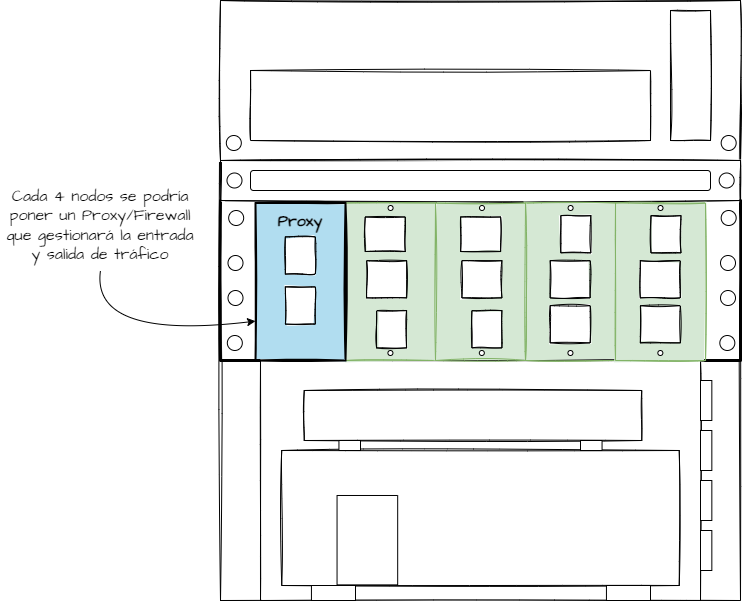

The diagram above was exported from draw.io. Its source (the exported page's mxGraphModel, read from the mxfile embedded in the PNG):
<mxGraphModel dx="1888" dy="571" grid="1" gridSize="10" guides="1" tooltips="1" connect="1" arrows="1" fold="1" page="1" pageScale="1" pageWidth="850" pageHeight="1100" background="none" math="0" shadow="0">
  <root>
    <mxCell id="0" />
    <mxCell id="1" parent="0" />
    <mxCell id="nQoNqkBhXH5DSvN3ftFU-2" value="" style="rounded=0;whiteSpace=wrap;html=1;sketch=1;hachureGap=4;fontFamily=Architects Daughter;fontSource=https%3A%2F%2Ffonts.googleapis.com%2Fcss%3Ffamily%3DArchitects%2BDaughter;fontSize=21;gradientColor=none;" parent="1" vertex="1">
      <mxGeometry x="200" y="400" width="520" height="600" as="geometry" />
    </mxCell>
    <mxCell id="nQoNqkBhXH5DSvN3ftFU-6" value="" style="rounded=0;whiteSpace=wrap;html=1;sketch=1;hachureGap=4;fontFamily=Architects Daughter;fontSource=https%3A%2F%2Ffonts.googleapis.com%2Fcss%3Ffamily%3DArchitects%2BDaughter;fontSize=21;gradientColor=none;" parent="1" vertex="1">
      <mxGeometry x="199.98999999999998" y="400" width="520" height="160" as="geometry" />
    </mxCell>
    <mxCell id="4dgLoyWtwy9QVeNd-G6Y-4" value="" style="rounded=0;whiteSpace=wrap;html=1;sketch=1;hachureGap=4;fontFamily=Architects Daughter;fontSource=https%3A%2F%2Ffonts.googleapis.com%2Fcss%3Ffamily%3DArchitects%2BDaughter;fontSize=21;gradientColor=none;strokeWidth=3;" parent="1" vertex="1">
      <mxGeometry x="200" y="600" width="520" height="160" as="geometry" />
    </mxCell>
    <mxCell id="4dgLoyWtwy9QVeNd-G6Y-6" value="" style="rounded=0;whiteSpace=wrap;html=1;sketch=1;hachureGap=4;fontFamily=Architects Daughter;fontSource=https%3A%2F%2Ffonts.googleapis.com%2Fcss%3Ffamily%3DArchitects%2BDaughter;fontSize=21;gradientColor=none;" parent="1" vertex="1">
      <mxGeometry x="200" y="560" width="520" height="40" as="geometry" />
    </mxCell>
    <mxCell id="4dgLoyWtwy9QVeNd-G6Y-10" value="" style="rounded=0;whiteSpace=wrap;html=1;sketch=1;hachureGap=4;fontFamily=Architects Daughter;fontSource=https%3A%2F%2Ffonts.googleapis.com%2Fcss%3Ffamily%3DArchitects%2BDaughter;fontSize=21;gradientColor=none;" parent="1" vertex="1">
      <mxGeometry x="240" y="760" width="440" height="240" as="geometry" />
    </mxCell>
    <mxCell id="4dgLoyWtwy9QVeNd-G6Y-11" value="" style="rounded=0;whiteSpace=wrap;html=1;sketch=1;hachureGap=4;fontFamily=Architects Daughter;fontSource=https%3A%2F%2Ffonts.googleapis.com%2Fcss%3Ffamily%3DArchitects%2BDaughter;fontSize=21;gradientColor=none;direction=south;" parent="1" vertex="1">
      <mxGeometry x="261.25" y="850" width="397.49" height="135" as="geometry" />
    </mxCell>
    <mxCell id="95UZs5Xzu4u7PMKsgq_L-1" value="" style="rounded=0;whiteSpace=wrap;html=1;sketch=1;hachureGap=4;fontFamily=Architects Daughter;fontSource=https%3A%2F%2Ffonts.googleapis.com%2Fcss%3Ffamily%3DArchitects%2BDaughter;fontSize=21;gradientColor=none;" parent="1" vertex="1">
      <mxGeometry x="230" y="470" width="400" height="70" as="geometry" />
    </mxCell>
    <mxCell id="95UZs5Xzu4u7PMKsgq_L-2" value="" style="rounded=0;whiteSpace=wrap;html=1;sketch=1;hachureGap=4;fontFamily=Architects Daughter;fontSource=https%3A%2F%2Ffonts.googleapis.com%2Fcss%3Ffamily%3DArchitects%2BDaughter;fontSize=21;gradientColor=none;" parent="1" vertex="1">
      <mxGeometry x="650" y="410" width="40" height="130" as="geometry" />
    </mxCell>
    <mxCell id="95UZs5Xzu4u7PMKsgq_L-7" value="" style="rounded=1;whiteSpace=wrap;html=1;" parent="1" vertex="1">
      <mxGeometry x="230" y="570" width="460" height="20" as="geometry" />
    </mxCell>
    <mxCell id="95UZs5Xzu4u7PMKsgq_L-22" value="" style="ellipse;whiteSpace=wrap;html=1;aspect=fixed;rotation=-180;" parent="1" vertex="1">
      <mxGeometry x="206.83" y="735" width="15" height="15" as="geometry" />
    </mxCell>
    <mxCell id="95UZs5Xzu4u7PMKsgq_L-23" value="" style="ellipse;whiteSpace=wrap;html=1;aspect=fixed;rotation=-180;" parent="1" vertex="1">
      <mxGeometry x="207.5" y="690" width="15" height="15" as="geometry" />
    </mxCell>
    <mxCell id="95UZs5Xzu4u7PMKsgq_L-24" value="" style="ellipse;whiteSpace=wrap;html=1;aspect=fixed;rotation=-180;" parent="1" vertex="1">
      <mxGeometry x="207.5" y="655" width="15" height="15" as="geometry" />
    </mxCell>
    <mxCell id="95UZs5Xzu4u7PMKsgq_L-25" value="" style="ellipse;whiteSpace=wrap;html=1;aspect=fixed;rotation=-180;" parent="1" vertex="1">
      <mxGeometry x="208.17" y="610" width="15" height="15" as="geometry" />
    </mxCell>
    <mxCell id="95UZs5Xzu4u7PMKsgq_L-26" value="" style="ellipse;whiteSpace=wrap;html=1;aspect=fixed;rotation=-180;" parent="1" vertex="1">
      <mxGeometry x="700" y="655" width="15" height="15" as="geometry" />
    </mxCell>
    <mxCell id="95UZs5Xzu4u7PMKsgq_L-27" value="" style="ellipse;whiteSpace=wrap;html=1;aspect=fixed;rotation=-180;" parent="1" vertex="1">
      <mxGeometry x="700.67" y="610" width="15" height="15" as="geometry" />
    </mxCell>
    <mxCell id="95UZs5Xzu4u7PMKsgq_L-28" value="" style="ellipse;whiteSpace=wrap;html=1;aspect=fixed;rotation=-180;" parent="1" vertex="1">
      <mxGeometry x="699.33" y="735" width="15" height="15" as="geometry" />
    </mxCell>
    <mxCell id="95UZs5Xzu4u7PMKsgq_L-29" value="" style="ellipse;whiteSpace=wrap;html=1;aspect=fixed;rotation=-180;" parent="1" vertex="1">
      <mxGeometry x="700" y="690" width="15" height="15" as="geometry" />
    </mxCell>
    <mxCell id="95UZs5Xzu4u7PMKsgq_L-30" value="" style="ellipse;whiteSpace=wrap;html=1;aspect=fixed;rotation=-180;" parent="1" vertex="1">
      <mxGeometry x="700.6700000000001" y="535" width="15" height="15" as="geometry" />
    </mxCell>
    <mxCell id="95UZs5Xzu4u7PMKsgq_L-34" value="" style="ellipse;whiteSpace=wrap;html=1;aspect=fixed;rotation=-180;" parent="1" vertex="1">
      <mxGeometry x="205.82000000000005" y="535" width="15" height="15" as="geometry" />
    </mxCell>
    <mxCell id="95UZs5Xzu4u7PMKsgq_L-56" value="" style="ellipse;whiteSpace=wrap;html=1;aspect=fixed;rotation=-180;" parent="1" vertex="1">
      <mxGeometry x="698.66" y="572.5" width="15" height="15" as="geometry" />
    </mxCell>
    <mxCell id="95UZs5Xzu4u7PMKsgq_L-57" value="" style="ellipse;whiteSpace=wrap;html=1;aspect=fixed;rotation=-180;" parent="1" vertex="1">
      <mxGeometry x="206.48999999999998" y="572.5" width="15" height="15" as="geometry" />
    </mxCell>
    <mxCell id="95UZs5Xzu4u7PMKsgq_L-59" value="" style="rounded=0;whiteSpace=wrap;html=1;" parent="1" vertex="1">
      <mxGeometry x="290.94" y="985" width="44.06" height="15" as="geometry" />
    </mxCell>
    <mxCell id="95UZs5Xzu4u7PMKsgq_L-60" value="" style="rounded=0;whiteSpace=wrap;html=1;rotation=90;" parent="1" vertex="1">
      <mxGeometry x="302.18" y="909.37" width="89.38" height="60.63" as="geometry" />
    </mxCell>
    <mxCell id="95UZs5Xzu4u7PMKsgq_L-66" value="" style="rounded=0;whiteSpace=wrap;html=1;" parent="1" vertex="1">
      <mxGeometry x="680" y="780" width="11.34" height="40" as="geometry" />
    </mxCell>
    <mxCell id="95UZs5Xzu4u7PMKsgq_L-67" value="" style="rounded=0;whiteSpace=wrap;html=1;" parent="1" vertex="1">
      <mxGeometry x="680" y="830" width="11.34" height="40" as="geometry" />
    </mxCell>
    <mxCell id="95UZs5Xzu4u7PMKsgq_L-68" value="" style="rounded=0;whiteSpace=wrap;html=1;" parent="1" vertex="1">
      <mxGeometry x="680" y="880" width="11.34" height="40" as="geometry" />
    </mxCell>
    <mxCell id="95UZs5Xzu4u7PMKsgq_L-69" value="" style="rounded=0;whiteSpace=wrap;html=1;" parent="1" vertex="1">
      <mxGeometry x="680" y="930" width="11.34" height="40" as="geometry" />
    </mxCell>
    <mxCell id="-6i7PpXM7xFFDwj6acIc-1" value="" style="rounded=0;whiteSpace=wrap;html=1;" vertex="1" parent="1">
      <mxGeometry x="585.94" y="985" width="44.06" height="15" as="geometry" />
    </mxCell>
    <mxCell id="-6i7PpXM7xFFDwj6acIc-2" value="" style="rounded=0;whiteSpace=wrap;html=1;sketch=1;hachureGap=4;fontFamily=Architects Daughter;fontSource=https%3A%2F%2Ffonts.googleapis.com%2Fcss%3Ffamily%3DArchitects%2BDaughter;fontSize=21;gradientColor=none;direction=south;" vertex="1" parent="1">
      <mxGeometry x="283.76" y="790" width="337.49" height="50" as="geometry" />
    </mxCell>
    <mxCell id="-6i7PpXM7xFFDwj6acIc-3" value="" style="rounded=0;whiteSpace=wrap;html=1;" vertex="1" parent="1">
      <mxGeometry x="318.44" y="840" width="21.56" height="10" as="geometry" />
    </mxCell>
    <mxCell id="-6i7PpXM7xFFDwj6acIc-4" value="" style="rounded=0;whiteSpace=wrap;html=1;" vertex="1" parent="1">
      <mxGeometry x="560" y="840" width="21.56" height="10" as="geometry" />
    </mxCell>
    <mxCell id="-6i7PpXM7xFFDwj6acIc-45" value="" style="rounded=0;whiteSpace=wrap;html=1;sketch=1;hachureGap=4;fontFamily=Architects Daughter;fontSource=https%3A%2F%2Ffonts.googleapis.com%2Fcss%3Ffamily%3DArchitects%2BDaughter;fontSize=21;fillColor=#d5e8d4;strokeColor=#82b366;fillStyle=solid;" vertex="1" parent="1">
      <mxGeometry x="325" y="602.5" width="90" height="157.5" as="geometry" />
    </mxCell>
    <mxCell id="-6i7PpXM7xFFDwj6acIc-46" value="" style="rounded=0;whiteSpace=wrap;html=1;sketch=1;hachureGap=4;fontFamily=Architects Daughter;fontSource=https%3A%2F%2Ffonts.googleapis.com%2Fcss%3Ffamily%3DArchitects%2BDaughter;fontSize=21;fillStyle=solid;fillColor=#d5e8d4;strokeColor=#82b366;" vertex="1" parent="1">
      <mxGeometry x="505.01" y="602.5" width="90" height="157.5" as="geometry" />
    </mxCell>
    <mxCell id="-6i7PpXM7xFFDwj6acIc-47" value="" style="rounded=0;whiteSpace=wrap;html=1;sketch=1;hachureGap=4;fontFamily=Architects Daughter;fontSource=https%3A%2F%2Ffonts.googleapis.com%2Fcss%3Ffamily%3DArchitects%2BDaughter;fontSize=21;fillStyle=solid;fillColor=#d5e8d4;strokeColor=#82b366;" vertex="1" parent="1">
      <mxGeometry x="595.01" y="602.5" width="90" height="157.5" as="geometry" />
    </mxCell>
    <mxCell id="-6i7PpXM7xFFDwj6acIc-48" value="" style="rounded=0;whiteSpace=wrap;html=1;sketch=1;hachureGap=4;fontFamily=Architects Daughter;fontSource=https%3A%2F%2Ffonts.googleapis.com%2Fcss%3Ffamily%3DArchitects%2BDaughter;fontSize=21;fillColor=#d5e8d4;strokeColor=#82b366;fillStyle=solid;" vertex="1" parent="1">
      <mxGeometry x="415" y="602.5" width="90" height="157.5" as="geometry" />
    </mxCell>
    <mxCell id="-6i7PpXM7xFFDwj6acIc-51" value="" style="rounded=0;whiteSpace=wrap;html=1;sketch=1;hachureGap=4;fontFamily=Architects Daughter;fontSource=https%3A%2F%2Ffonts.googleapis.com%2Fcss%3Ffamily%3DArchitects%2BDaughter;fontSize=21;gradientColor=none;rotation=-90;" vertex="1" parent="1">
      <mxGeometry x="621.25" y="703.75" width="37.19" height="40" as="geometry" />
    </mxCell>
    <mxCell id="-6i7PpXM7xFFDwj6acIc-52" value="" style="rounded=0;whiteSpace=wrap;html=1;sketch=1;hachureGap=4;fontFamily=Architects Daughter;fontSource=https%3A%2F%2Ffonts.googleapis.com%2Fcss%3Ffamily%3DArchitects%2BDaughter;fontSize=21;gradientColor=none;rotation=-90;" vertex="1" parent="1">
      <mxGeometry x="621.25" y="658.75" width="37.19" height="40" as="geometry" />
    </mxCell>
    <mxCell id="-6i7PpXM7xFFDwj6acIc-53" value="" style="rounded=0;whiteSpace=wrap;html=1;sketch=1;hachureGap=4;fontFamily=Architects Daughter;fontSource=https%3A%2F%2Ffonts.googleapis.com%2Fcss%3Ffamily%3DArchitects%2BDaughter;fontSize=21;gradientColor=none;rotation=-90;" vertex="1" parent="1">
      <mxGeometry x="626.9" y="618.75" width="37.19" height="30" as="geometry" />
    </mxCell>
    <mxCell id="-6i7PpXM7xFFDwj6acIc-54" value="" style="rounded=0;whiteSpace=wrap;html=1;sketch=1;hachureGap=4;fontFamily=Architects Daughter;fontSource=https%3A%2F%2Ffonts.googleapis.com%2Fcss%3Ffamily%3DArchitects%2BDaughter;fontSize=21;gradientColor=none;rotation=-90;" vertex="1" parent="1">
      <mxGeometry x="531.08" y="703.75" width="37.19" height="40" as="geometry" />
    </mxCell>
    <mxCell id="-6i7PpXM7xFFDwj6acIc-55" value="" style="rounded=0;whiteSpace=wrap;html=1;sketch=1;hachureGap=4;fontFamily=Architects Daughter;fontSource=https%3A%2F%2Ffonts.googleapis.com%2Fcss%3Ffamily%3DArchitects%2BDaughter;fontSize=21;gradientColor=none;rotation=-90;" vertex="1" parent="1">
      <mxGeometry x="531.08" y="658.75" width="37.19" height="40" as="geometry" />
    </mxCell>
    <mxCell id="-6i7PpXM7xFFDwj6acIc-56" value="" style="rounded=0;whiteSpace=wrap;html=1;sketch=1;hachureGap=4;fontFamily=Architects Daughter;fontSource=https%3A%2F%2Ffonts.googleapis.com%2Fcss%3Ffamily%3DArchitects%2BDaughter;fontSize=21;gradientColor=none;rotation=-90;" vertex="1" parent="1">
      <mxGeometry x="536.73" y="618.75" width="37.19" height="30" as="geometry" />
    </mxCell>
    <mxCell id="-6i7PpXM7xFFDwj6acIc-58" value="" style="rounded=0;whiteSpace=wrap;html=1;sketch=1;hachureGap=4;fontFamily=Architects Daughter;fontSource=https%3A%2F%2Ffonts.googleapis.com%2Fcss%3Ffamily%3DArchitects%2BDaughter;fontSize=21;gradientColor=none;rotation=-90;" vertex="1" parent="1">
      <mxGeometry x="442.81000000000006" y="613.75" width="34.54" height="40" as="geometry" />
    </mxCell>
    <mxCell id="-6i7PpXM7xFFDwj6acIc-59" value="" style="rounded=0;whiteSpace=wrap;html=1;sketch=1;hachureGap=4;fontFamily=Architects Daughter;fontSource=https%3A%2F%2Ffonts.googleapis.com%2Fcss%3Ffamily%3DArchitects%2BDaughter;fontSize=21;gradientColor=none;rotation=-90;" vertex="1" parent="1">
      <mxGeometry x="442.81000000000006" y="658.75" width="37.19" height="40" as="geometry" />
    </mxCell>
    <mxCell id="-6i7PpXM7xFFDwj6acIc-60" value="" style="rounded=0;whiteSpace=wrap;html=1;sketch=1;hachureGap=4;fontFamily=Architects Daughter;fontSource=https%3A%2F%2Ffonts.googleapis.com%2Fcss%3Ffamily%3DArchitects%2BDaughter;fontSize=21;gradientColor=none;rotation=-90;" vertex="1" parent="1">
      <mxGeometry x="447.80999999999995" y="713.75" width="37.19" height="30" as="geometry" />
    </mxCell>
    <mxCell id="-6i7PpXM7xFFDwj6acIc-61" value="" style="rounded=0;whiteSpace=wrap;html=1;sketch=1;hachureGap=4;fontFamily=Architects Daughter;fontSource=https%3A%2F%2Ffonts.googleapis.com%2Fcss%3Ffamily%3DArchitects%2BDaughter;fontSize=21;gradientColor=none;rotation=-90;" vertex="1" parent="1">
      <mxGeometry x="347.50000000000006" y="613.75" width="34.54" height="40" as="geometry" />
    </mxCell>
    <mxCell id="-6i7PpXM7xFFDwj6acIc-62" value="" style="rounded=0;whiteSpace=wrap;html=1;sketch=1;hachureGap=4;fontFamily=Architects Daughter;fontSource=https%3A%2F%2Ffonts.googleapis.com%2Fcss%3Ffamily%3DArchitects%2BDaughter;fontSize=21;gradientColor=none;rotation=-90;" vertex="1" parent="1">
      <mxGeometry x="347.50000000000006" y="658.75" width="37.19" height="40" as="geometry" />
    </mxCell>
    <mxCell id="-6i7PpXM7xFFDwj6acIc-63" value="" style="rounded=0;whiteSpace=wrap;html=1;sketch=1;hachureGap=4;fontFamily=Architects Daughter;fontSource=https%3A%2F%2Ffonts.googleapis.com%2Fcss%3Ffamily%3DArchitects%2BDaughter;fontSize=21;gradientColor=none;rotation=-90;" vertex="1" parent="1">
      <mxGeometry x="352.49999999999994" y="713.75" width="37.19" height="30" as="geometry" />
    </mxCell>
    <mxCell id="-6i7PpXM7xFFDwj6acIc-66" value="" style="ellipse;whiteSpace=wrap;html=1;aspect=fixed;rotation=-180;" vertex="1" parent="1">
      <mxGeometry x="637.35" y="750" width="5" height="5" as="geometry" />
    </mxCell>
    <mxCell id="-6i7PpXM7xFFDwj6acIc-67" value="" style="ellipse;whiteSpace=wrap;html=1;aspect=fixed;rotation=-180;" vertex="1" parent="1">
      <mxGeometry x="637.51" y="605" width="5" height="5" as="geometry" />
    </mxCell>
    <mxCell id="-6i7PpXM7xFFDwj6acIc-69" value="" style="ellipse;whiteSpace=wrap;html=1;aspect=fixed;rotation=-180;" vertex="1" parent="1">
      <mxGeometry x="547.4300000000001" y="750" width="5" height="5" as="geometry" />
    </mxCell>
    <mxCell id="-6i7PpXM7xFFDwj6acIc-70" value="" style="ellipse;whiteSpace=wrap;html=1;aspect=fixed;rotation=-180;" vertex="1" parent="1">
      <mxGeometry x="547.59" y="605" width="5" height="5" as="geometry" />
    </mxCell>
    <mxCell id="-6i7PpXM7xFFDwj6acIc-71" value="" style="ellipse;whiteSpace=wrap;html=1;aspect=fixed;rotation=-180;" vertex="1" parent="1">
      <mxGeometry x="458.83000000000004" y="750" width="5" height="5" as="geometry" />
    </mxCell>
    <mxCell id="-6i7PpXM7xFFDwj6acIc-72" value="" style="ellipse;whiteSpace=wrap;html=1;aspect=fixed;rotation=-180;" vertex="1" parent="1">
      <mxGeometry x="458.99" y="605" width="5" height="5" as="geometry" />
    </mxCell>
    <mxCell id="-6i7PpXM7xFFDwj6acIc-73" value="" style="ellipse;whiteSpace=wrap;html=1;aspect=fixed;rotation=-180;" vertex="1" parent="1">
      <mxGeometry x="367.4200000000001" y="750" width="5" height="5" as="geometry" />
    </mxCell>
    <mxCell id="-6i7PpXM7xFFDwj6acIc-74" value="" style="ellipse;whiteSpace=wrap;html=1;aspect=fixed;rotation=-180;" vertex="1" parent="1">
      <mxGeometry x="367.58000000000004" y="605" width="5" height="5" as="geometry" />
    </mxCell>
    <mxCell id="-6i7PpXM7xFFDwj6acIc-75" value="" style="ellipse;whiteSpace=wrap;html=1;aspect=fixed;rotation=-180;" vertex="1" parent="1">
      <mxGeometry x="277.2700000000001" y="751.25" width="5" height="5" as="geometry" />
    </mxCell>
    <mxCell id="-6i7PpXM7xFFDwj6acIc-76" value="" style="ellipse;whiteSpace=wrap;html=1;aspect=fixed;rotation=-180;" vertex="1" parent="1">
      <mxGeometry x="277.43000000000006" y="606.25" width="5" height="5" as="geometry" />
    </mxCell>
    <mxCell id="-6i7PpXM7xFFDwj6acIc-77" value="" style="curved=1;endArrow=classic;html=1;rounded=0;entryX=0;entryY=0.75;entryDx=0;entryDy=0;exitX=0.5;exitY=1;exitDx=0;exitDy=0;" edge="1" parent="1" source="-6i7PpXM7xFFDwj6acIc-84">
      <mxGeometry width="50" height="50" relative="1" as="geometry">
        <mxPoint x="20" y="620" as="sourcePoint" />
        <mxPoint x="235" y="720.625" as="targetPoint" />
        <Array as="points">
          <mxPoint x="70" y="740" />
        </Array>
      </mxGeometry>
    </mxCell>
    <mxCell id="-6i7PpXM7xFFDwj6acIc-79" value="" style="rounded=0;whiteSpace=wrap;html=1;sketch=1;hachureGap=4;fontFamily=Architects Daughter;fontSource=https%3A%2F%2Ffonts.googleapis.com%2Fcss%3Ffamily%3DArchitects%2BDaughter;fontSize=21;fillColor=#b1ddf0;strokeColor=#000000;fillStyle=solid;strokeWidth=2;" vertex="1" parent="1">
      <mxGeometry x="235" y="602.5" width="90" height="157.5" as="geometry" />
    </mxCell>
    <mxCell id="-6i7PpXM7xFFDwj6acIc-80" value="" style="rounded=0;whiteSpace=wrap;html=1;sketch=1;hachureGap=4;fontFamily=Architects Daughter;fontSource=https%3A%2F%2Ffonts.googleapis.com%2Fcss%3Ffamily%3DArchitects%2BDaughter;fontSize=21;gradientColor=none;rotation=-90;" vertex="1" parent="1">
      <mxGeometry x="261.24999999999994" y="690" width="37.19" height="30" as="geometry" />
    </mxCell>
    <mxCell id="-6i7PpXM7xFFDwj6acIc-81" value="" style="rounded=0;whiteSpace=wrap;html=1;sketch=1;hachureGap=4;fontFamily=Architects Daughter;fontSource=https%3A%2F%2Ffonts.googleapis.com%2Fcss%3Ffamily%3DArchitects%2BDaughter;fontSize=21;gradientColor=none;rotation=-90;" vertex="1" parent="1">
      <mxGeometry x="261.24999999999994" y="640" width="37.19" height="30" as="geometry" />
    </mxCell>
    <mxCell id="-6i7PpXM7xFFDwj6acIc-82" value="&lt;font face=&quot;Architects Daughter&quot; size=&quot;1&quot;&gt;&lt;b style=&quot;font-size: 16px&quot;&gt;Proxy&lt;/b&gt;&lt;/font&gt;" style="text;html=1;strokeColor=none;fillColor=none;align=center;verticalAlign=middle;whiteSpace=wrap;rounded=0;" vertex="1" parent="1">
      <mxGeometry x="250.31" y="606.25" width="60" height="30" as="geometry" />
    </mxCell>
    <mxCell id="-6i7PpXM7xFFDwj6acIc-84" value="Cada 4 nodos se podría poner un Proxy/Firewall que gestionará la entrada y salida de tráfico" style="text;html=1;strokeColor=none;fillColor=none;align=center;verticalAlign=middle;whiteSpace=wrap;rounded=0;fillStyle=solid;fontFamily=Architects Daughter;fontSource=https%3A%2F%2Ffonts.googleapis.com%2Fcss%3Ffamily%3DArchitects%2BDaughter;fontSize=16;" vertex="1" parent="1">
      <mxGeometry x="-20" y="580" width="200" height="90" as="geometry" />
    </mxCell>
  </root>
</mxGraphModel>